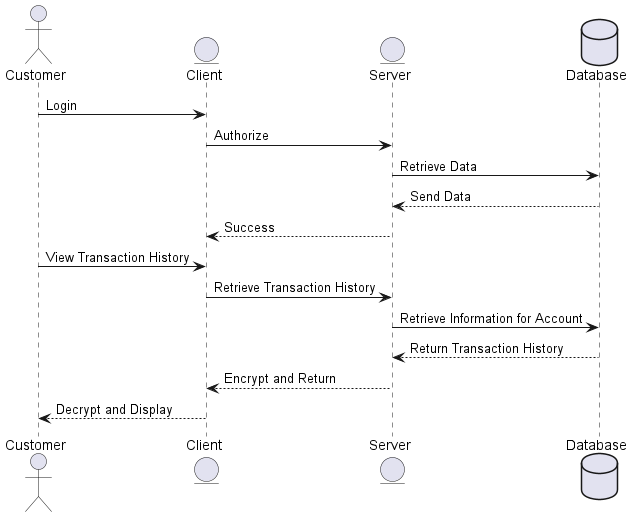

The diagram above was rendered by PlantUML. Its source (embedded in the PNG):
@startuml

actor Customer as cust
entity Client as client
entity Server as server
database Database as db

cust -> client : Login
client -> server : Authorize
server -> db : Retrieve Data
db --> server : Send Data
server --> client : Success

cust -> client : View Transaction History
client -> server : Retrieve Transaction History
server -> db : Retrieve Information for Account
db --> server : Return Transaction History
server --> client : Encrypt and Return
client --> cust : Decrypt and Display

@enduml